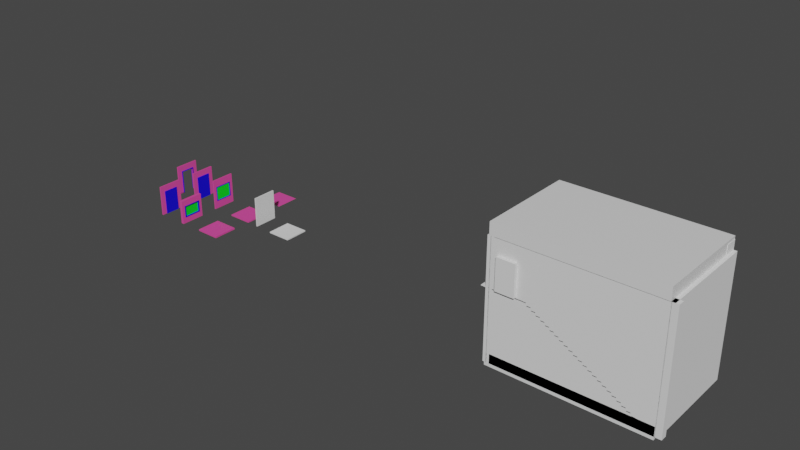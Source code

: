 # Source: B_ro.blend  (saved by Blender 2.83.18; exported with 4.5.12 LTS)
import bpy
from mathutils import Matrix  # noqa: F401  (used for matrix-valued properties, if any)

bpy.ops.wm.read_factory_settings(use_empty=True)
scene = bpy.context.scene
scene.name = 'Scene'

# ---- collections
col_collection = bpy.data.collections.new('Collection'); scene.collection.children.link(col_collection)

# ---- materials (node trees are filled in below, after node groups)
mat_material = bpy.data.materials.new('Material')
mat_material.alpha_threshold = 0.0
mat_material.use_transparent_shadow = False
mat_material.line_color = (0.0, 0.0, 0.0, 1.0)
mat_filler1 = bpy.data.materials.new('Filler1')
mat_filler1.use_transparent_shadow = False
mat_filler2 = bpy.data.materials.new('Filler2')
mat_filler2.use_transparent_shadow = False
mat_filler3 = bpy.data.materials.new('Filler3')
mat_filler3.use_transparent_shadow = False

# ---- material node trees
mat_material.use_nodes = True; mat_material.node_tree.nodes.clear()
_N = mat_material.node_tree.nodes; _L = mat_material.node_tree.links
n0 = _N.new('ShaderNodeOutputMaterial'); n0.name = 'Material Output'; n0.location = (300, 300)
n1 = _N.new('ShaderNodeBsdfPrincipled'); n1.name = 'Principled BSDF'; n1.location = (10, 300)
n1.distribution = 'GGX'
n1.subsurface_method = 'BURLEY'
n1.inputs[2].default_value = 0.4
n1.inputs[3].default_value = 1.45
n1.inputs[27].default_value = (0.0, 0.0, 0.0, 1.0)
n1.inputs[28].default_value = 1.0
_L.new(n1.outputs[0], n0.inputs[0])
n0.is_active_output = True
mat_filler1.use_nodes = True; mat_filler1.node_tree.nodes.clear()
_N = mat_filler1.node_tree.nodes; _L = mat_filler1.node_tree.links
n0 = _N.new('ShaderNodeBsdfPrincipled'); n0.name = 'Principled BSDF'; n0.location = (10, 300)
n0.distribution = 'GGX'
n0.subsurface_method = 'BURLEY'
n0.inputs[0].default_value = (0.8, 0.07471, 0.3574, 1.0)
n0.inputs[3].default_value = 1.45
n0.inputs[27].default_value = (0.0, 0.0, 0.0, 1.0)
n0.inputs[28].default_value = 1.0
n1 = _N.new('ShaderNodeOutputMaterial'); n1.name = 'Material Output'; n1.location = (300, 300)
_L.new(n0.outputs[0], n1.inputs[0])
n1.is_active_output = True
mat_filler2.use_nodes = True; mat_filler2.node_tree.nodes.clear()
_N = mat_filler2.node_tree.nodes; _L = mat_filler2.node_tree.links
n0 = _N.new('ShaderNodeBsdfPrincipled'); n0.name = 'Principled BSDF'; n0.location = (10, 300)
n0.distribution = 'GGX'
n0.subsurface_method = 'BURLEY'
n0.inputs[0].default_value = (0.006483, 0.0, 0.8, 1.0)
n0.inputs[3].default_value = 1.45
n0.inputs[27].default_value = (0.0, 0.0, 0.0, 1.0)
n0.inputs[28].default_value = 1.0
n1 = _N.new('ShaderNodeOutputMaterial'); n1.name = 'Material Output'; n1.location = (300, 300)
_L.new(n0.outputs[0], n1.inputs[0])
n1.is_active_output = True
mat_filler3.use_nodes = True; mat_filler3.node_tree.nodes.clear()
_N = mat_filler3.node_tree.nodes; _L = mat_filler3.node_tree.links
n0 = _N.new('ShaderNodeBsdfPrincipled'); n0.name = 'Principled BSDF'; n0.location = (10, 300)
n0.distribution = 'GGX'
n0.subsurface_method = 'BURLEY'
n0.inputs[0].default_value = (0.0, 0.8, 0.01255, 1.0)
n0.inputs[3].default_value = 1.45
n0.inputs[27].default_value = (0.0, 0.0, 0.0, 1.0)
n0.inputs[28].default_value = 1.0
n1 = _N.new('ShaderNodeOutputMaterial'); n1.name = 'Material Output'; n1.location = (300, 300)
_L.new(n0.outputs[0], n1.inputs[0])
n1.is_active_output = True

# ---- world
world_world = bpy.data.worlds.new('World'); scene.world = world_world
world_world.use_nodes = True; world_world.node_tree.nodes.clear()
_N = world_world.node_tree.nodes; _L = world_world.node_tree.links
n0 = _N.new('ShaderNodeOutputWorld'); n0.name = 'World Output'; n0.location = (300, 300)
n1 = _N.new('ShaderNodeBackground'); n1.name = 'Background'; n1.location = (10, 300)
n1.inputs[0].default_value = (0.05088, 0.05088, 0.05088, 1.0)
_L.new(n1.outputs[0], n0.inputs[0])
n0.is_active_output = True
world_world.color = (0.05088, 0.05088, 0.05088)
world_world.use_sun_shadow = False
world_world.sun_shadow_jitter_overblur = 0.0

# ---- meshes
me_cube = bpy.data.meshes.new('Cube')
me_cube.from_pydata([(1.0, 1.0, 1.0), (1.0, 1.0, -1.0), (1.0, -1.0, 1.0), (1.0, -1.0, -1.0), (-1.0, 1.0, 1.0), (-1.0, 1.0, -1.0), (-1.0, -1.0, 1.0), (-1.0, -1.0, -1.0)], [], [(0, 4, 6, 2), (3, 2, 6, 7), (7, 6, 4, 5), (5, 1, 3, 7), (1, 0, 2, 3), (5, 4, 0, 1)])
_uv = me_cube.uv_layers.new(name='UVMap')
_uv.uv.foreach_set('vector', [0.625, 0.5, 0.875, 0.5, 0.875, 0.75, 0.625, 0.75, 0.375, 0.75, 0.625, 0.75, 0.625, 1.0, 0.375, 1.0, 0.375, 0.0, 0.625, 0.0, 0.625, 0.25, 0.375, 0.25, 0.125, 0.5, 0.375, 0.5, 0.375, 0.75, 0.125, 0.75, 0.375, 0.5, 0.625, 0.5, 0.625, 0.75, 0.375, 0.75, 0.375, 0.25, 0.625, 0.25, 0.625, 0.5, 0.375, 0.5])
me_cube.materials.append(mat_material)
me_cube.use_remesh_preserve_volume = False
me_cube.use_remesh_preserve_attributes = False
me_cube.use_mirror_vertex_groups = False
me_cube.update()
me_cube_002 = bpy.data.meshes.new('Cube.002')
me_cube_002.from_pydata([(-1.0, -1.0, -1.0), (-1.0, -1.0, 1.0), (-1.0, 1.0, -1.0), (-1.0, 1.0, 1.0), (1.0, -1.0, -1.0), (1.0, -1.0, 1.0), (1.0, 1.0, -1.0), (1.0, 1.0, 1.0)], [], [(0, 1, 3, 2), (2, 3, 7, 6), (6, 7, 5, 4), (4, 5, 1, 0), (2, 6, 4, 0), (7, 3, 1, 5)])
_uv = me_cube_002.uv_layers.new(name='UVMap')
_uv.uv.foreach_set('vector', [0.375, 0.0, 0.625, 0.0, 0.625, 0.25, 0.375, 0.25, 0.375, 0.25, 0.625, 0.25, 0.625, 0.5, 0.375, 0.5, 0.375, 0.5, 0.625, 0.5, 0.625, 0.75, 0.375, 0.75, 0.375, 0.75, 0.625, 0.75, 0.625, 1.0, 0.375, 1.0, 0.125, 0.5, 0.375, 0.5, 0.375, 0.75, 0.125, 0.75, 0.625, 0.5, 0.875, 0.5, 0.875, 0.75, 0.625, 0.75])
me_cube_002.use_remesh_fix_poles = True
me_cube_002.use_remesh_preserve_attributes = False
me_cube_002.use_mirror_vertex_groups = False
me_cube_002.update()
me_cube_003 = bpy.data.meshes.new('Cube.003')
me_cube_003.from_pydata([(-1.0, -1.0, -1.0), (-1.0, -1.0, 1.0), (-1.0, 1.0, -1.0), (-1.0, 1.0, 1.0), (1.0, -1.0, -1.0), (1.0, -1.0, 1.0), (1.0, 1.0, -1.0), (1.0, 1.0, 1.0)], [], [(0, 1, 3, 2), (2, 3, 7, 6), (6, 7, 5, 4), (4, 5, 1, 0), (2, 6, 4, 0), (7, 3, 1, 5)])
_uv = me_cube_003.uv_layers.new(name='UVMap')
_uv.uv.foreach_set('vector', [0.375, 0.0, 0.625, 0.0, 0.625, 0.25, 0.375, 0.25, 0.375, 0.25, 0.625, 0.25, 0.625, 0.5, 0.375, 0.5, 0.375, 0.5, 0.625, 0.5, 0.625, 0.75, 0.375, 0.75, 0.375, 0.75, 0.625, 0.75, 0.625, 1.0, 0.375, 1.0, 0.125, 0.5, 0.375, 0.5, 0.375, 0.75, 0.125, 0.75, 0.625, 0.5, 0.875, 0.5, 0.875, 0.75, 0.625, 0.75])
me_cube_003.use_remesh_fix_poles = True
me_cube_003.use_remesh_preserve_attributes = False
me_cube_003.use_mirror_vertex_groups = False
me_cube_003.update()
me_cube_004 = bpy.data.meshes.new('Cube.004')
me_cube_004.from_pydata([(-1.0, -1.0, -1.0), (-1.0, -1.0, 1.0), (-1.0, 1.0, -1.0), (-1.0, 1.0, 1.0), (1.0, -1.0, -1.0), (1.0, -1.0, 1.0), (1.0, 1.0, -1.0), (1.0, 1.0, 1.0)], [], [(0, 1, 3, 2), (2, 3, 7, 6), (6, 7, 5, 4), (4, 5, 1, 0), (2, 6, 4, 0), (7, 3, 1, 5)])
_uv = me_cube_004.uv_layers.new(name='UVMap')
_uv.uv.foreach_set('vector', [0.375, 0.0, 0.625, 0.0, 0.625, 0.25, 0.375, 0.25, 0.375, 0.25, 0.625, 0.25, 0.625, 0.5, 0.375, 0.5, 0.375, 0.5, 0.625, 0.5, 0.625, 0.75, 0.375, 0.75, 0.375, 0.75, 0.625, 0.75, 0.625, 1.0, 0.375, 1.0, 0.125, 0.5, 0.375, 0.5, 0.375, 0.75, 0.125, 0.75, 0.625, 0.5, 0.875, 0.5, 0.875, 0.75, 0.625, 0.75])
me_cube_004.use_remesh_fix_poles = True
me_cube_004.use_remesh_preserve_attributes = False
me_cube_004.use_mirror_vertex_groups = False
me_cube_004.update()
me_cube_005 = bpy.data.meshes.new('Cube.005')
me_cube_005.from_pydata([(-1.0, -1.0, -1.0), (-1.0, -1.0, 1.0), (-1.0, 1.0, -1.0), (-1.0, 1.0, 1.0), (1.0, -1.0, -1.0), (1.0, -1.0, 1.0), (1.0, 1.0, -1.0), (1.0, 1.0, 1.0)], [], [(0, 1, 3, 2), (2, 3, 7, 6), (6, 7, 5, 4), (4, 5, 1, 0), (2, 6, 4, 0), (7, 3, 1, 5)])
_uv = me_cube_005.uv_layers.new(name='UVMap')
_uv.uv.foreach_set('vector', [0.375, 0.0, 0.625, 0.0, 0.625, 0.25, 0.375, 0.25, 0.375, 0.25, 0.625, 0.25, 0.625, 0.5, 0.375, 0.5, 0.375, 0.5, 0.625, 0.5, 0.625, 0.75, 0.375, 0.75, 0.375, 0.75, 0.625, 0.75, 0.625, 1.0, 0.375, 1.0, 0.125, 0.5, 0.375, 0.5, 0.375, 0.75, 0.125, 0.75, 0.625, 0.5, 0.875, 0.5, 0.875, 0.75, 0.625, 0.75])
me_cube_005.use_remesh_fix_poles = True
me_cube_005.use_remesh_preserve_attributes = False
me_cube_005.use_mirror_vertex_groups = False
me_cube_005.update()
me_cube_006 = bpy.data.meshes.new('Cube.006')
me_cube_006.from_pydata([(-1.0, -1.0, -1.0), (-1.0, -1.0, 1.0), (-1.0, 1.0, -1.0), (-1.0, 1.0, 1.0), (1.0, -1.0, -1.0), (1.0, -1.0, 1.0), (1.0, 1.0, -1.0), (1.0, 1.0, 1.0)], [], [(0, 1, 3, 2), (2, 3, 7, 6), (6, 7, 5, 4), (4, 5, 1, 0), (2, 6, 4, 0), (7, 3, 1, 5)])
_uv = me_cube_006.uv_layers.new(name='UVMap')
_uv.uv.foreach_set('vector', [0.375, 0.0, 0.625, 0.0, 0.625, 0.25, 0.375, 0.25, 0.375, 0.25, 0.625, 0.25, 0.625, 0.5, 0.375, 0.5, 0.375, 0.5, 0.625, 0.5, 0.625, 0.75, 0.375, 0.75, 0.375, 0.75, 0.625, 0.75, 0.625, 1.0, 0.375, 1.0, 0.125, 0.5, 0.375, 0.5, 0.375, 0.75, 0.125, 0.75, 0.625, 0.5, 0.875, 0.5, 0.875, 0.75, 0.625, 0.75])
me_cube_006.use_remesh_fix_poles = True
me_cube_006.use_remesh_preserve_attributes = False
me_cube_006.use_mirror_vertex_groups = False
me_cube_006.update()
me_cube_007 = bpy.data.meshes.new('Cube.007')
me_cube_007.from_pydata([(-1.0, -1.0, -1.0), (-1.0, -1.0, 1.0), (-1.0, 1.0, -1.0), (-1.0, 1.0, 1.0), (1.0, -1.0, -1.0), (1.0, -1.0, 1.0), (1.0, 1.0, -1.0), (1.0, 1.0, 1.0)], [], [(0, 1, 3, 2), (2, 3, 7, 6), (6, 7, 5, 4), (4, 5, 1, 0), (2, 6, 4, 0), (7, 3, 1, 5)])
_uv = me_cube_007.uv_layers.new(name='UVMap')
_uv.uv.foreach_set('vector', [0.375, 0.0, 0.625, 0.0, 0.625, 0.25, 0.375, 0.25, 0.375, 0.25, 0.625, 0.25, 0.625, 0.5, 0.375, 0.5, 0.375, 0.5, 0.625, 0.5, 0.625, 0.75, 0.375, 0.75, 0.375, 0.75, 0.625, 0.75, 0.625, 1.0, 0.375, 1.0, 0.125, 0.5, 0.375, 0.5, 0.375, 0.75, 0.125, 0.75, 0.625, 0.5, 0.875, 0.5, 0.875, 0.75, 0.625, 0.75])
me_cube_007.use_remesh_fix_poles = True
me_cube_007.use_remesh_preserve_attributes = False
me_cube_007.use_mirror_vertex_groups = False
me_cube_007.update()
me_cube_008 = bpy.data.meshes.new('Cube.008')
me_cube_008.from_pydata([(-1.0, -1.0, -1.0), (-1.0, -1.0, 1.0), (-1.0, 1.0, -1.0), (-1.0, 1.0, 1.0), (1.0, -1.0, -1.0), (1.0, -1.0, 1.0), (1.0, 1.0, -1.0), (1.0, 1.0, 1.0)], [], [(0, 1, 3, 2), (2, 3, 7, 6), (6, 7, 5, 4), (4, 5, 1, 0), (2, 6, 4, 0), (7, 3, 1, 5)])
_uv = me_cube_008.uv_layers.new(name='UVMap')
_uv.uv.foreach_set('vector', [0.375, 0.0, 0.625, 0.0, 0.625, 0.25, 0.375, 0.25, 0.375, 0.25, 0.625, 0.25, 0.625, 0.5, 0.375, 0.5, 0.375, 0.5, 0.625, 0.5, 0.625, 0.75, 0.375, 0.75, 0.375, 0.75, 0.625, 0.75, 0.625, 1.0, 0.375, 1.0, 0.125, 0.5, 0.375, 0.5, 0.375, 0.75, 0.125, 0.75, 0.625, 0.5, 0.875, 0.5, 0.875, 0.75, 0.625, 0.75])
me_cube_008.use_remesh_fix_poles = True
me_cube_008.use_remesh_preserve_attributes = False
me_cube_008.use_mirror_vertex_groups = False
me_cube_008.update()
me_cube_009 = bpy.data.meshes.new('Cube.009')
me_cube_009.from_pydata([(1.0, 1.0, 1.0), (1.0, 1.0, -1.0), (1.0, -1.0, 1.0), (1.0, -1.0, -1.0), (-1.0, 1.0, 1.0), (-1.0, 1.0, -1.0), (-1.0, -1.0, 1.0), (-1.0, -1.0, -1.0)], [], [(0, 4, 6, 2), (3, 2, 6, 7), (7, 6, 4, 5), (5, 1, 3, 7), (1, 0, 2, 3), (5, 4, 0, 1)])
_uv = me_cube_009.uv_layers.new(name='UVMap')
_uv.uv.foreach_set('vector', [0.625, 0.5, 0.875, 0.5, 0.875, 0.75, 0.625, 0.75, 0.375, 0.75, 0.625, 0.75, 0.625, 1.0, 0.375, 1.0, 0.375, 0.0, 0.625, 0.0, 0.625, 0.25, 0.375, 0.25, 0.125, 0.5, 0.375, 0.5, 0.375, 0.75, 0.125, 0.75, 0.375, 0.5, 0.625, 0.5, 0.625, 0.75, 0.375, 0.75, 0.375, 0.25, 0.625, 0.25, 0.625, 0.5, 0.375, 0.5])
me_cube_009.materials.append(mat_material)
me_cube_009.use_remesh_preserve_volume = False
me_cube_009.use_remesh_preserve_attributes = False
me_cube_009.use_mirror_vertex_groups = False
me_cube_009.update()
me_cube_011 = bpy.data.meshes.new('Cube.011')
me_cube_011.from_pydata([(-1.0, -1.0, -1.0), (-1.0, -1.0, 1.0), (-1.0, 1.0, -1.0), (-1.0, 1.0, 1.0), (1.0, -1.0, -1.0), (1.0, -1.0, 1.0), (1.0, 1.0, -1.0), (1.0, 1.0, 1.0)], [], [(0, 1, 3, 2), (2, 3, 7, 6), (6, 7, 5, 4), (4, 5, 1, 0), (2, 6, 4, 0), (7, 3, 1, 5)])
_uv = me_cube_011.uv_layers.new(name='UVMap')
_uv.uv.foreach_set('vector', [0.375, 0.0, 0.625, 0.0, 0.625, 0.25, 0.375, 0.25, 0.375, 0.25, 0.625, 0.25, 0.625, 0.5, 0.375, 0.5, 0.375, 0.5, 0.625, 0.5, 0.625, 0.75, 0.375, 0.75, 0.375, 0.75, 0.625, 0.75, 0.625, 1.0, 0.375, 1.0, 0.125, 0.5, 0.375, 0.5, 0.375, 0.75, 0.125, 0.75, 0.625, 0.5, 0.875, 0.5, 0.875, 0.75, 0.625, 0.75])
me_cube_011.use_remesh_fix_poles = True
me_cube_011.use_remesh_preserve_attributes = False
me_cube_011.use_mirror_vertex_groups = False
me_cube_011.update()
me_cube_012 = bpy.data.meshes.new('Cube.012')
me_cube_012.from_pydata([(-1.0, -1.0, -1.0), (-1.0, -1.0, 0.0), (-1.0, 1.0, -1.0), (-1.0, 1.0, 0.0), (1.0, -1.0, -1.0), (1.0, -1.0, 0.0), (1.0, 1.0, -1.0), (1.0, 1.0, 0.0)], [], [(0, 1, 3, 2), (2, 3, 7, 6), (6, 7, 5, 4), (4, 5, 1, 0), (2, 6, 4, 0), (7, 3, 1, 5)])
_uv = me_cube_012.uv_layers.new(name='UVMap')
_uv.uv.foreach_set('vector', [0.375, 0.0, 0.625, 0.0, 0.625, 0.25, 0.375, 0.25, 0.375, 0.25, 0.625, 0.25, 0.625, 0.5, 0.375, 0.5, 0.375, 0.5, 0.625, 0.5, 0.625, 0.75, 0.375, 0.75, 0.375, 0.75, 0.625, 0.75, 0.625, 1.0, 0.375, 1.0, 0.125, 0.5, 0.375, 0.5, 0.375, 0.75, 0.125, 0.75, 0.625, 0.5, 0.875, 0.5, 0.875, 0.75, 0.625, 0.75])
me_cube_012.use_remesh_fix_poles = True
me_cube_012.use_remesh_preserve_attributes = False
me_cube_012.use_mirror_vertex_groups = False
me_cube_012.update()
me_cube_013 = bpy.data.meshes.new('Cube.013')
me_cube_013.from_pydata([(-1.0, -1.0, -1.0), (-1.0, -1.0, 1.0), (-1.0, 1.0, -1.0), (-1.0, 1.0, 1.0), (1.0, -1.0, -1.0), (1.0, -1.0, 1.0), (1.0, 1.0, -1.0), (1.0, 1.0, 1.0)], [], [(0, 1, 3, 2), (2, 3, 7, 6), (6, 7, 5, 4), (4, 5, 1, 0), (2, 6, 4, 0), (7, 3, 1, 5)])
_uv = me_cube_013.uv_layers.new(name='UVMap')
_uv.uv.foreach_set('vector', [0.375, 0.0, 0.625, 0.0, 0.625, 0.25, 0.375, 0.25, 0.375, 0.25, 0.625, 0.25, 0.625, 0.5, 0.375, 0.5, 0.375, 0.5, 0.625, 0.5, 0.625, 0.75, 0.375, 0.75, 0.375, 0.75, 0.625, 0.75, 0.625, 1.0, 0.375, 1.0, 0.125, 0.5, 0.375, 0.5, 0.375, 0.75, 0.125, 0.75, 0.625, 0.5, 0.875, 0.5, 0.875, 0.75, 0.625, 0.75])
me_cube_013.use_remesh_fix_poles = True
me_cube_013.use_remesh_preserve_attributes = False
me_cube_013.use_mirror_vertex_groups = False
me_cube_013.update()
me_cube_014 = bpy.data.meshes.new('Cube.014')
me_cube_014.from_pydata([(-1.0, -1.0, 0.0), (-1.0, -1.0, 1.0), (-1.0, 1.0, 0.0), (-1.0, 1.0, 1.0), (1.0, -1.0, 0.0), (1.0, -1.0, 1.0), (1.0, 1.0, 0.0), (1.0, 1.0, 1.0)], [], [(0, 1, 3, 2), (2, 3, 7, 6), (6, 7, 5, 4), (4, 5, 1, 0), (2, 6, 4, 0), (7, 3, 1, 5)])
_uv = me_cube_014.uv_layers.new(name='UVMap')
_uv.uv.foreach_set('vector', [0.375, 0.0, 0.625, 0.0, 0.625, 0.25, 0.375, 0.25, 0.375, 0.25, 0.625, 0.25, 0.625, 0.5, 0.375, 0.5, 0.375, 0.5, 0.625, 0.5, 0.625, 0.75, 0.375, 0.75, 0.375, 0.75, 0.625, 0.75, 0.625, 1.0, 0.375, 1.0, 0.125, 0.5, 0.375, 0.5, 0.375, 0.75, 0.125, 0.75, 0.625, 0.5, 0.875, 0.5, 0.875, 0.75, 0.625, 0.75])
me_cube_014.materials.append(mat_filler1)
me_cube_014.use_remesh_fix_poles = True
me_cube_014.use_remesh_preserve_attributes = False
me_cube_014.use_mirror_vertex_groups = False
me_cube_014.update()
me_cube_015 = bpy.data.meshes.new('Cube.015')
me_cube_015.from_pydata([(-1.0, -1.0, -1.0), (-1.0, -1.0, 1.0), (-1.0, 1.0, -1.0), (-1.0, 1.0, 1.0), (1.0, -1.0, -1.0), (1.0, -1.0, 1.0), (1.0, 1.0, -1.0), (1.0, 1.0, 1.0), (-0.7975, -0.7975, -1.0), (-0.7975, 0.7975, -1.0), (0.7975, -0.7975, -1.0), (0.7975, 0.7975, -1.0), (-0.7975, -0.7975, 0.0), (-0.7975, 0.7975, 0.0), (0.7975, -0.7975, 0.0), (0.7975, 0.7975, 0.0)], [], [(0, 1, 3, 2), (2, 3, 7, 6), (6, 7, 5, 4), (4, 5, 1, 0), (4, 0, 8, 10), (7, 3, 1, 5), (8, 9, 13, 12), (2, 6, 11, 9), (0, 2, 9, 8), (6, 4, 10, 11), (13, 15, 14, 12), (10, 8, 12, 14), (9, 11, 15, 13), (11, 10, 14, 15)])
_uv = me_cube_015.uv_layers.new(name='UVMap')
_uv.uv.foreach_set('vector', [0.375, 0.0, 0.625, 0.0, 0.625, 0.25, 0.375, 0.25, 0.375, 0.25, 0.625, 0.25, 0.625, 0.5, 0.375, 0.5, 0.375, 0.5, 0.625, 0.5, 0.625, 0.75, 0.375, 0.75, 0.375, 0.75, 0.625, 0.75, 0.625, 1.0, 0.375, 1.0, 0.375, 0.75, 0.375, 1.0, 0.375, 1.0, 0.375, 0.75, 0.625, 0.5, 0.875, 0.5, 0.875, 0.75, 0.625, 0.75, 0.375, 0.0, 0.375, 0.25, 0.375, 0.25, 0.375, 0.0, 0.375, 0.25, 0.375, 0.5, 0.375, 0.5, 0.375, 0.25, 0.375, 0.0, 0.375, 0.25, 0.375, 0.25, 0.375, 0.0, 0.375, 0.5, 0.375, 0.75, 0.375, 0.75, 0.375, 0.5, 0.125, 0.5, 0.375, 0.5, 0.375, 0.75, 0.125, 0.75, 0.375, 0.75, 0.375, 1.0, 0.375, 1.0, 0.375, 0.75, 0.375, 0.25, 0.375, 0.5, 0.375, 0.5, 0.375, 0.25, 0.375, 0.5, 0.375, 0.75, 0.375, 0.75, 0.375, 0.5])
me_cube_015.materials.append(mat_filler2)
me_cube_015.use_remesh_fix_poles = True
me_cube_015.use_remesh_preserve_attributes = False
me_cube_015.use_mirror_vertex_groups = False
me_cube_015.update()
me_cube_016 = bpy.data.meshes.new('Cube.016')
me_cube_016.from_pydata([(-1.0, -1.0, -1.0), (-1.0, -1.0, 1.0), (-1.0, 1.0, -1.0), (-1.0, 1.0, 1.0), (1.0, -1.0, -1.0), (1.0, -1.0, 1.0), (1.0, 1.0, -1.0), (1.0, 1.0, 1.0)], [], [(0, 1, 3, 2), (2, 3, 7, 6), (6, 7, 5, 4), (4, 5, 1, 0), (2, 6, 4, 0), (7, 3, 1, 5)])
_uv = me_cube_016.uv_layers.new(name='UVMap')
_uv.uv.foreach_set('vector', [0.375, 0.0, 0.625, 0.0, 0.625, 0.25, 0.375, 0.25, 0.375, 0.25, 0.625, 0.25, 0.625, 0.5, 0.375, 0.5, 0.375, 0.5, 0.625, 0.5, 0.625, 0.75, 0.375, 0.75, 0.375, 0.75, 0.625, 0.75, 0.625, 1.0, 0.375, 1.0, 0.125, 0.5, 0.375, 0.5, 0.375, 0.75, 0.125, 0.75, 0.625, 0.5, 0.875, 0.5, 0.875, 0.75, 0.625, 0.75])
me_cube_016.materials.append(mat_filler3)
me_cube_016.use_remesh_fix_poles = True
me_cube_016.use_remesh_preserve_attributes = False
me_cube_016.use_mirror_vertex_groups = False
me_cube_016.update()
me_cube_023 = bpy.data.meshes.new('Cube.023')
me_cube_023.from_pydata([(-1.0, -1.0, 0.025), (-1.0, -1.0, 0.825), (-1.0, 1.0, 0.025), (-1.0, 1.0, 0.825), (1.0, -1.0, 0.025), (1.0, -1.0, 0.825), (1.0, 1.0, 0.025), (1.0, 1.0, 0.825), (-0.25, -0.25, -0.375), (-0.25, -0.25, 0.425), (-0.25, 0.25, -0.375), (-0.25, 0.25, 0.425), (0.25, -0.25, -0.375), (0.25, -0.25, 0.425), (0.25, 0.25, -0.375), (0.25, 0.25, 0.425), (-0.1994, -0.1994, -0.375), (-0.1994, 0.1994, -0.375), (0.1994, -0.1994, -0.375), (0.1994, 0.1994, -0.375), (-0.1994, -0.1994, 0.025), (-0.1994, 0.1994, 0.025), (0.1994, -0.1994, 0.025), (0.1994, 0.1994, 0.025), (-0.2, -0.2, -0.775), (-0.2, -0.2, 0.025), (-0.2, 0.2, -0.775), (-0.2, 0.2, 0.025), (0.2, -0.2, -0.775), (0.2, -0.2, 0.025), (0.2, 0.2, -0.775), (0.2, 0.2, 0.025)], [], [(0, 1, 3, 2), (2, 3, 7, 6), (6, 7, 5, 4), (4, 5, 1, 0), (2, 6, 4, 0), (7, 3, 1, 5), (8, 9, 11, 10), (10, 11, 15, 14), (14, 15, 13, 12), (12, 13, 9, 8), (12, 8, 16, 18), (15, 11, 9, 13), (16, 17, 21, 20), (10, 14, 19, 17), (8, 10, 17, 16), (14, 12, 18, 19), (21, 23, 22, 20), (18, 16, 20, 22), (17, 19, 23, 21), (19, 18, 22, 23), (24, 25, 27, 26), (26, 27, 31, 30), (30, 31, 29, 28), (28, 29, 25, 24), (26, 30, 28, 24), (31, 27, 25, 29)])
me_cube_023.polygons.foreach_set('material_index', [0, 0, 0, 0, 0, 0, 1, 1, 1, 1, 1, 1, 1, 1, 1, 1, 1, 1, 1, 1, 2, 2, 2, 2, 2, 2])
_uv = me_cube_023.uv_layers.new(name='UVMap')
_uv.uv.foreach_set('vector', [0.375, 0.0, 0.625, 0.0, 0.625, 0.25, 0.375, 0.25, 0.375, 0.25, 0.625, 0.25, 0.625, 0.5, 0.375, 0.5, 0.375, 0.5, 0.625, 0.5, 0.625, 0.75, 0.375, 0.75, 0.375, 0.75, 0.625, 0.75, 0.625, 1.0, 0.375, 1.0, 0.125, 0.5, 0.375, 0.5, 0.375, 0.75, 0.125, 0.75, 0.625, 0.5, 0.875, 0.5, 0.875, 0.75, 0.625, 0.75, 0.375, 0.0, 0.625, 0.0, 0.625, 0.25, 0.375, 0.25, 0.375, 0.25, 0.625, 0.25, 0.625, 0.5, 0.375, 0.5, 0.375, 0.5, 0.625, 0.5, 0.625, 0.75, 0.375, 0.75, 0.375, 0.75, 0.625, 0.75, 0.625, 1.0, 0.375, 1.0, 0.375, 0.75, 0.375, 1.0, 0.375, 1.0, 0.375, 0.75, 0.625, 0.5, 0.875, 0.5, 0.875, 0.75, 0.625, 0.75, 0.375, 0.0, 0.375, 0.25, 0.375, 0.25, 0.375, 0.0, 0.375, 0.25, 0.375, 0.5, 0.375, 0.5, 0.375, 0.25, 0.375, 0.0, 0.375, 0.25, 0.375, 0.25, 0.375, 0.0, 0.375, 0.5, 0.375, 0.75, 0.375, 0.75, 0.375, 0.5, 0.125, 0.5, 0.375, 0.5, 0.375, 0.75, 0.125, 0.75, 0.375, 0.75, 0.375, 1.0, 0.375, 1.0, 0.375, 0.75, 0.375, 0.25, 0.375, 0.5, 0.375, 0.5, 0.375, 0.25, 0.375, 0.5, 0.375, 0.75, 0.375, 0.75, 0.375, 0.5, 0.375, 0.0, 0.625, 0.0, 0.625, 0.25, 0.375, 0.25, 0.375, 0.25, 0.625, 0.25, 0.625, 0.5, 0.375, 0.5, 0.375, 0.5, 0.625, 0.5, 0.625, 0.75, 0.375, 0.75, 0.375, 0.75, 0.625, 0.75, 0.625, 1.0, 0.375, 1.0, 0.125, 0.5, 0.375, 0.5, 0.375, 0.75, 0.125, 0.75, 0.625, 0.5, 0.875, 0.5, 0.875, 0.75, 0.625, 0.75])
me_cube_023.materials.append(mat_filler1)
me_cube_023.materials.append(mat_filler2)
me_cube_023.materials.append(mat_filler3)
me_cube_023.use_remesh_fix_poles = True
me_cube_023.use_remesh_preserve_attributes = False
me_cube_023.use_mirror_vertex_groups = False
me_cube_023.update()
me_cube_026 = bpy.data.meshes.new('Cube.026')
me_cube_026.from_pydata([(-1.0, -1.0, -1.0), (-1.0, -1.0, 1.0), (-1.0, 1.0, -1.0), (-1.0, 1.0, 1.0), (1.0, -1.0, -1.0), (1.0, -1.0, 1.0), (1.0, 1.0, -1.0), (1.0, 1.0, 1.0), (1.0, -0.75, -0.5), (-1.0, -0.75, -0.5), (1.0, -0.75, 0.5), (-1.0, -0.75, 0.5), (1.0, 0.75, 0.5), (-1.0, 0.75, 0.5), (1.0, 0.75, -0.5), (-1.0, 0.75, -0.5)], [], [(0, 1, 11, 9, 15, 2), (2, 3, 7, 6), (6, 7, 12, 14, 8, 4), (4, 5, 1, 0), (2, 6, 4, 0), (7, 3, 1, 5), (15, 14, 12, 13), (4, 8, 10, 12, 7, 5), (2, 15, 13, 11, 1, 3), (9, 8, 14, 15), (8, 9, 11, 10), (10, 11, 13, 12)])
_uv = me_cube_026.uv_layers.new(name='UVMap')
_uv.uv.foreach_set('vector', [0.375, 0.0, 0.625, 0.0, 0.5625, 0.03125, 0.4375, 0.03125, 0.4375, 0.2188, 0.375, 0.25, 0.375, 0.25, 0.625, 0.25, 0.625, 0.5, 0.375, 0.5, 0.375, 0.5, 0.625, 0.5, 0.5625, 0.5312, 0.4375, 0.5312, 0.4375, 0.7187, 0.375, 0.75, 0.375, 0.75, 0.625, 0.75, 0.625, 1.0, 0.375, 1.0, 0.125, 0.5, 0.375, 0.5, 0.375, 0.75, 0.125, 0.75, 0.625, 0.5, 0.875, 0.5, 0.875, 0.75, 0.625, 0.75, 0.375, 0.2708, 0.375, 0.4792, 0.625, 0.4792, 0.625, 0.2708, 0.375, 0.75, 0.4375, 0.7187, 0.5625, 0.7187, 0.5625, 0.5312, 0.625, 0.5, 0.625, 0.75, 0.375, 0.25, 0.4375, 0.2188, 0.5625, 0.2188, 0.5625, 0.03125, 0.625, 0.0, 0.625, 0.25, 0.1458, 0.75, 0.3542, 0.75, 0.3542, 0.5, 0.1458, 0.5, 0.375, 0.7708, 0.375, 0.9792, 0.625, 0.9792, 0.625, 0.7708, 0.6458, 0.75, 0.8542, 0.75, 0.8542, 0.5, 0.6458, 0.5])
me_cube_026.materials.append(mat_filler1)
me_cube_026.use_remesh_fix_poles = True
me_cube_026.use_remesh_preserve_attributes = False
me_cube_026.use_mirror_vertex_groups = False
me_cube_026.update()
me_cube_027 = bpy.data.meshes.new('Cube.027')
me_cube_027.from_pydata([(-1.0, -1.0, -1.0), (-1.0, -1.0, 1.0), (-1.0, 1.0, -1.0), (-1.0, 1.0, 1.0), (1.0, -1.0, -1.0), (1.0, -1.0, 1.0), (1.0, 1.0, -1.0), (1.0, 1.0, 1.0), (1.0, -0.9, -0.9), (-1.0, -0.9, -0.9), (1.0, -0.9, 0.9), (-1.0, -0.9, 0.9), (1.0, 0.9, 0.9), (-1.0, 0.9, 0.9), (1.0, 0.9, -0.9), (-1.0, 0.9, -0.9)], [], [(0, 1, 11, 9, 15, 2), (2, 3, 7, 6), (6, 7, 12, 14, 8, 4), (4, 5, 1, 0), (2, 6, 4, 0), (7, 3, 1, 5), (15, 14, 12, 13), (4, 8, 10, 12, 7, 5), (2, 15, 13, 11, 1, 3), (9, 8, 14, 15), (8, 9, 11, 10), (10, 11, 13, 12)])
_uv = me_cube_027.uv_layers.new(name='UVMap')
_uv.uv.foreach_set('vector', [0.375, 0.0, 0.625, 0.0, 0.6125, 0.0125, 0.3875, 0.0125, 0.3875, 0.2375, 0.375, 0.25, 0.375, 0.25, 0.625, 0.25, 0.625, 0.5, 0.375, 0.5, 0.375, 0.5, 0.625, 0.5, 0.6125, 0.5125, 0.3875, 0.5125, 0.3875, 0.7375, 0.375, 0.75, 0.375, 0.75, 0.625, 0.75, 0.625, 1.0, 0.375, 1.0, 0.125, 0.5, 0.375, 0.5, 0.375, 0.75, 0.125, 0.75, 0.625, 0.5, 0.875, 0.5, 0.875, 0.75, 0.625, 0.75, 0.375, 0.3019, 0.375, 0.4481, 0.625, 0.4481, 0.625, 0.3019, 0.375, 0.75, 0.3875, 0.7375, 0.6125, 0.7375, 0.6125, 0.5125, 0.625, 0.5, 0.625, 0.75, 0.375, 0.25, 0.3875, 0.2375, 0.6125, 0.2375, 0.6125, 0.0125, 0.625, 0.0, 0.625, 0.25, 0.1769, 0.75, 0.3231, 0.75, 0.3231, 0.5, 0.1769, 0.5, 0.375, 0.8019, 0.375, 0.9481, 0.625, 0.9481, 0.625, 0.8019, 0.6769, 0.75, 0.8231, 0.75, 0.8231, 0.5, 0.6769, 0.5])
me_cube_027.materials.append(mat_filler2)
me_cube_027.use_remesh_fix_poles = True
me_cube_027.use_remesh_preserve_attributes = False
me_cube_027.use_mirror_vertex_groups = False
me_cube_027.update()
me_cube_028 = bpy.data.meshes.new('Cube.028')
me_cube_028.from_pydata([(-1.0, -1.0, -1.0), (-1.0, -1.0, 1.0), (-1.0, 1.0, -1.0), (-1.0, 1.0, 1.0), (1.0, -1.0, -1.0), (1.0, -1.0, 1.0), (1.0, 1.0, -1.0), (1.0, 1.0, 1.0)], [], [(0, 1, 3, 2), (2, 3, 7, 6), (6, 7, 5, 4), (4, 5, 1, 0), (2, 6, 4, 0), (7, 3, 1, 5)])
_uv = me_cube_028.uv_layers.new(name='UVMap')
_uv.uv.foreach_set('vector', [0.375, 0.0, 0.625, 0.0, 0.625, 0.25, 0.375, 0.25, 0.375, 0.25, 0.625, 0.25, 0.625, 0.5, 0.375, 0.5, 0.375, 0.5, 0.625, 0.5, 0.625, 0.75, 0.375, 0.75, 0.375, 0.75, 0.625, 0.75, 0.625, 1.0, 0.375, 1.0, 0.125, 0.5, 0.375, 0.5, 0.375, 0.75, 0.125, 0.75, 0.625, 0.5, 0.875, 0.5, 0.875, 0.75, 0.625, 0.75])
me_cube_028.materials.append(mat_filler3)
me_cube_028.use_remesh_fix_poles = True
me_cube_028.use_remesh_preserve_attributes = False
me_cube_028.use_mirror_vertex_groups = False
me_cube_028.update()
me_cube_031 = bpy.data.meshes.new('Cube.031')
me_cube_031.from_pydata([(-1.0, -1.0, -1.0), (-1.0, -1.0, 1.0), (-1.0, 1.0, -1.0), (-1.0, 1.0, 1.0), (1.0, -1.0, -1.0), (1.0, -1.0, 1.0), (1.0, 1.0, -1.0), (1.0, 1.0, 1.0), (-4.873, -1.481, -2.222), (-4.873, -1.481, 2.222), (-4.873, 1.481, -2.222), (-4.873, 1.481, 2.222), (4.873, -1.481, -2.222), (4.873, -1.481, 2.222), (4.873, 1.481, -2.222), (4.873, 1.481, 2.222), (4.873, -1.111, -1.111), (-4.873, -1.111, -1.111), (4.873, -1.111, 1.111), (-4.873, -1.111, 1.111), (4.873, 1.111, 1.111), (-4.873, 1.111, 1.111), (4.873, 1.111, -1.111), (-4.873, 1.111, -1.111), (-5.848, -1.111, -1.111), (-5.848, -1.111, 1.111), (-5.848, 1.111, -1.111), (-5.848, 1.111, 1.111), (5.848, -1.111, -1.111), (5.848, -1.111, 1.111), (5.848, 1.111, -1.111), (5.848, 1.111, 1.111), (5.848, -1.0, -1.0), (-5.848, -1.0, -1.0), (5.848, -1.0, 1.0), (-5.848, -1.0, 1.0), (5.848, 1.0, 1.0), (-5.848, 1.0, 1.0), (5.848, 1.0, -1.0), (-5.848, 1.0, -1.0)], [], [(0, 1, 3, 2), (2, 3, 7, 6), (6, 7, 5, 4), (4, 5, 1, 0), (2, 6, 4, 0), (7, 3, 1, 5), (8, 9, 19, 17, 23, 10), (10, 11, 15, 14), (14, 15, 20, 22, 16, 12), (12, 13, 9, 8), (10, 14, 12, 8), (15, 11, 9, 13), (23, 22, 20, 21), (12, 16, 18, 20, 15, 13), (10, 23, 21, 19, 9, 11), (17, 16, 22, 23), (16, 17, 19, 18), (18, 19, 21, 20), (24, 25, 35, 33, 39, 26), (26, 27, 31, 30), (30, 31, 36, 38, 32, 28), (28, 29, 25, 24), (26, 30, 28, 24), (31, 27, 25, 29), (39, 38, 36, 37), (28, 32, 34, 36, 31, 29), (26, 39, 37, 35, 25, 27), (33, 32, 38, 39), (32, 33, 35, 34), (34, 35, 37, 36)])
me_cube_031.polygons.foreach_set('material_index', [0, 0, 0, 0, 0, 0, 1, 1, 1, 1, 1, 1, 1, 1, 1, 1, 1, 1, 2, 2, 2, 2, 2, 2, 2, 2, 2, 2, 2, 2])
_uv = me_cube_031.uv_layers.new(name='UVMap')
_uv.uv.foreach_set('vector', [0.375, 0.0, 0.625, 0.0, 0.625, 0.25, 0.375, 0.25, 0.375, 0.25, 0.625, 0.25, 0.625, 0.5, 0.375, 0.5, 0.375, 0.5, 0.625, 0.5, 0.625, 0.75, 0.375, 0.75, 0.375, 0.75, 0.625, 0.75, 0.625, 1.0, 0.375, 1.0, 0.125, 0.5, 0.375, 0.5, 0.375, 0.75, 0.125, 0.75, 0.625, 0.5, 0.875, 0.5, 0.875, 0.75, 0.625, 0.75, 0.375, 0.0, 0.625, 0.0, 0.5625, 0.03125, 0.4375, 0.03125, 0.4375, 0.2188, 0.375, 0.25, 0.375, 0.25, 0.625, 0.25, 0.625, 0.5, 0.375, 0.5, 0.375, 0.5, 0.625, 0.5, 0.5625, 0.5312, 0.4375, 0.5312, 0.4375, 0.7187, 0.375, 0.75, 0.375, 0.75, 0.625, 0.75, 0.625, 1.0, 0.375, 1.0, 0.125, 0.5, 0.375, 0.5, 0.375, 0.75, 0.125, 0.75, 0.625, 0.5, 0.875, 0.5, 0.875, 0.75, 0.625, 0.75, 0.375, 0.2708, 0.375, 0.4792, 0.625, 0.4792, 0.625, 0.2708, 0.375, 0.75, 0.4375, 0.7187, 0.5625, 0.7187, 0.5625, 0.5312, 0.625, 0.5, 0.625, 0.75, 0.375, 0.25, 0.4375, 0.2188, 0.5625, 0.2188, 0.5625, 0.03125, 0.625, 0.0, 0.625, 0.25, 0.1458, 0.75, 0.3542, 0.75, 0.3542, 0.5, 0.1458, 0.5, 0.375, 0.7708, 0.375, 0.9792, 0.625, 0.9792, 0.625, 0.7708, 0.6458, 0.75, 0.8542, 0.75, 0.8542, 0.5, 0.6458, 0.5, 0.375, 0.0, 0.625, 0.0, 0.6125, 0.0125, 0.3875, 0.0125, 0.3875, 0.2375, 0.375, 0.25, 0.375, 0.25, 0.625, 0.25, 0.625, 0.5, 0.375, 0.5, 0.375, 0.5, 0.625, 0.5, 0.6125, 0.5125, 0.3875, 0.5125, 0.3875, 0.7375, 0.375, 0.75, 0.375, 0.75, 0.625, 0.75, 0.625, 1.0, 0.375, 1.0, 0.125, 0.5, 0.375, 0.5, 0.375, 0.75, 0.125, 0.75, 0.625, 0.5, 0.875, 0.5, 0.875, 0.75, 0.625, 0.75, 0.375, 0.3019, 0.375, 0.4481, 0.625, 0.4481, 0.625, 0.3019, 0.375, 0.75, 0.3875, 0.7375, 0.6125, 0.7375, 0.6125, 0.5125, 0.625, 0.5, 0.625, 0.75, 0.375, 0.25, 0.3875, 0.2375, 0.6125, 0.2375, 0.6125, 0.0125, 0.625, 0.0, 0.625, 0.25, 0.1769, 0.75, 0.3231, 0.75, 0.3231, 0.5, 0.1769, 0.5, 0.375, 0.8019, 0.375, 0.9481, 0.625, 0.9481, 0.625, 0.8019, 0.6769, 0.75, 0.8231, 0.75, 0.8231, 0.5, 0.6769, 0.5])
me_cube_031.materials.append(mat_filler3)
me_cube_031.materials.append(mat_filler1)
me_cube_031.materials.append(mat_filler2)
me_cube_031.use_remesh_fix_poles = True
me_cube_031.use_remesh_preserve_attributes = False
me_cube_031.use_mirror_vertex_groups = False
me_cube_031.update()
me_cube_032 = bpy.data.meshes.new('Cube.032')
me_cube_032.from_pydata([(-1.0, -1.0, -1.0), (-1.0, -1.0, 1.0), (-1.0, 1.0, -1.0), (-1.0, 1.0, 1.0), (1.0, -1.0, -1.0), (1.0, -1.0, 1.0), (1.0, 1.0, -1.0), (1.0, 1.0, 1.0)], [], [(0, 1, 3, 2), (2, 3, 7, 6), (6, 7, 5, 4), (4, 5, 1, 0), (2, 6, 4, 0), (7, 3, 1, 5)])
_uv = me_cube_032.uv_layers.new(name='UVMap')
_uv.uv.foreach_set('vector', [0.375, 0.0, 0.625, 0.0, 0.625, 0.25, 0.375, 0.25, 0.375, 0.25, 0.625, 0.25, 0.625, 0.5, 0.375, 0.5, 0.375, 0.5, 0.625, 0.5, 0.625, 0.75, 0.375, 0.75, 0.375, 0.75, 0.625, 0.75, 0.625, 1.0, 0.375, 1.0, 0.125, 0.5, 0.375, 0.5, 0.375, 0.75, 0.125, 0.75, 0.625, 0.5, 0.875, 0.5, 0.875, 0.75, 0.625, 0.75])
me_cube_032.materials.append(mat_filler1)
me_cube_032.use_remesh_fix_poles = True
me_cube_032.use_remesh_preserve_attributes = False
me_cube_032.use_mirror_vertex_groups = False
me_cube_032.update()
me_cube_033 = bpy.data.meshes.new('Cube.033')
me_cube_033.from_pydata([(-1.0, -1.0, -1.0), (-1.0, -1.0, 1.0), (-1.0, 1.0, -1.0), (-1.0, 1.0, 1.0), (1.0, -1.0, -1.0), (1.0, -1.0, 1.0), (1.0, 1.0, -1.0), (1.0, 1.0, 1.0)], [], [(0, 1, 3, 2), (2, 3, 7, 6), (6, 7, 5, 4), (4, 5, 1, 0), (2, 6, 4, 0), (7, 3, 1, 5)])
_uv = me_cube_033.uv_layers.new(name='UVMap')
_uv.uv.foreach_set('vector', [0.375, 0.0, 0.625, 0.0, 0.625, 0.25, 0.375, 0.25, 0.375, 0.25, 0.625, 0.25, 0.625, 0.5, 0.375, 0.5, 0.375, 0.5, 0.625, 0.5, 0.625, 0.75, 0.375, 0.75, 0.375, 0.75, 0.625, 0.75, 0.625, 1.0, 0.375, 1.0, 0.125, 0.5, 0.375, 0.5, 0.375, 0.75, 0.125, 0.75, 0.625, 0.5, 0.875, 0.5, 0.875, 0.75, 0.625, 0.75])
me_cube_033.materials.append(mat_filler2)
me_cube_033.use_remesh_fix_poles = True
me_cube_033.use_remesh_preserve_attributes = False
me_cube_033.use_mirror_vertex_groups = False
me_cube_033.update()
me_cube_034 = bpy.data.meshes.new('Cube.034')
me_cube_034.from_pydata([(-1.0, -1.0, -1.0), (-1.0, -1.0, 1.0), (-1.0, 1.0, -1.0), (-1.0, 1.0, 1.0), (1.0, -1.0, -1.0), (1.0, -1.0, 1.0), (1.0, 1.0, -1.0), (1.0, 1.0, 1.0), (-2.0, -0.6, -1.0), (-2.0, -0.6, 0.6), (-2.0, 0.6, -1.0), (-2.0, 0.6, 0.6), (2.0, -0.6, -1.0), (2.0, -0.6, 0.6), (2.0, 0.6, -1.0), (2.0, 0.6, 0.6)], [], [(0, 1, 3, 2), (2, 3, 7, 6), (6, 7, 5, 4), (4, 5, 1, 0), (2, 6, 4, 0), (7, 3, 1, 5), (8, 9, 11, 10), (10, 11, 15, 14), (14, 15, 13, 12), (12, 13, 9, 8), (10, 14, 12, 8), (15, 11, 9, 13)])
me_cube_034.polygons.foreach_set('material_index', [0, 0, 0, 0, 0, 0, 1, 1, 1, 1, 1, 1])
_uv = me_cube_034.uv_layers.new(name='UVMap')
_uv.uv.foreach_set('vector', [0.375, 0.0, 0.625, 0.0, 0.625, 0.25, 0.375, 0.25, 0.375, 0.25, 0.625, 0.25, 0.625, 0.5, 0.375, 0.5, 0.375, 0.5, 0.625, 0.5, 0.625, 0.75, 0.375, 0.75, 0.375, 0.75, 0.625, 0.75, 0.625, 1.0, 0.375, 1.0, 0.125, 0.5, 0.375, 0.5, 0.375, 0.75, 0.125, 0.75, 0.625, 0.5, 0.875, 0.5, 0.875, 0.75, 0.625, 0.75, 0.375, 0.0, 0.625, 0.0, 0.625, 0.25, 0.375, 0.25, 0.375, 0.25, 0.625, 0.25, 0.625, 0.5, 0.375, 0.5, 0.375, 0.5, 0.625, 0.5, 0.625, 0.75, 0.375, 0.75, 0.375, 0.75, 0.625, 0.75, 0.625, 1.0, 0.375, 1.0, 0.125, 0.5, 0.375, 0.5, 0.375, 0.75, 0.125, 0.75, 0.625, 0.5, 0.875, 0.5, 0.875, 0.75, 0.625, 0.75])
me_cube_034.materials.append(mat_filler1)
me_cube_034.materials.append(mat_filler2)
me_cube_034.use_remesh_fix_poles = True
me_cube_034.use_remesh_preserve_attributes = False
me_cube_034.use_mirror_vertex_groups = False
me_cube_034.update()
me_cube_036 = bpy.data.meshes.new('Cube.036')
me_cube_036.from_pydata([(-1.0, -1.0, -1.0), (-1.0, -1.0, 1.0), (-1.0, 1.0, -1.0), (-1.0, 1.0, 1.0), (1.0, -1.0, -1.0), (1.0, -1.0, 1.0), (1.0, 1.0, -1.0), (1.0, 1.0, 1.0), (-2.0, -0.6, -1.0), (-2.0, -0.6, 0.6), (-2.0, 0.6, -1.0), (-2.0, 0.6, 0.6), (2.0, -0.6, -1.0), (2.0, -0.6, 0.6), (2.0, 0.6, -1.0), (2.0, 0.6, 0.6), (2.0, -0.54, -1.0), (-2.0, -0.54, -1.0), (1.0, -0.54, -1.0), (-1.0, -0.54, -1.0), (2.0, -0.54, 0.56), (1.0, -0.54, 0.56), (-1.0, -0.54, 0.56), (-2.0, -0.54, 0.56), (2.0, 0.54, 0.56), (1.0, 0.54, 0.56), (-1.0, 0.54, 0.56), (-2.0, 0.54, 0.56), (2.0, 0.54, -1.0), (-2.0, 0.54, -1.0), (1.0, 0.54, -1.0), (-1.0, 0.54, -1.0)], [], [(0, 1, 3, 2, 31, 26, 22, 19), (2, 3, 7, 6), (6, 7, 5, 4, 18, 21, 25, 30), (4, 5, 1, 0), (2, 6, 30, 31), (7, 3, 1, 5), (8, 9, 11, 10, 29, 27, 23, 17), (10, 11, 15, 14), (14, 15, 13, 12, 16, 20, 24, 28), (12, 13, 9, 8), (15, 11, 9, 13), (24, 25, 30, 31, 26, 27, 29, 28), (20, 21, 25, 24), (22, 23, 27, 26), (23, 22, 19, 18, 21, 20, 16, 17), (19, 18, 4, 0), (21, 18, 19, 22), (21, 22, 26, 25), (25, 26, 31, 30)])
me_cube_036.polygons.foreach_set('material_index', [0, 0, 0, 0, 0, 0, 1, 1, 1, 1, 1, 1, 1, 1, 1, 0, 0, 0, 0])
_uv = me_cube_036.uv_layers.new(name='UVMap')
_uv.uv.foreach_set('vector', [0.375, 0.0, 0.625, 0.0, 0.625, 0.25, 0.375, 0.25, 0.375, 0.1925, 0.57, 0.1925, 0.57, 0.0575, 0.375, 0.0575, 0.375, 0.25, 0.625, 0.25, 0.625, 0.5, 0.375, 0.5, 0.375, 0.5, 0.625, 0.5, 0.625, 0.75, 0.375, 0.75, 0.375, 0.6925, 0.57, 0.6925, 0.57, 0.5575, 0.375, 0.5575, 0.375, 0.75, 0.625, 0.75, 0.625, 1.0, 0.375, 1.0, 0.125, 0.5, 0.375, 0.5, 0.375, 0.5575, 0.125, 0.5575, 0.625, 0.5, 0.875, 0.5, 0.875, 0.75, 0.625, 0.75, 0.375, 0.0, 0.625, 0.0, 0.625, 0.25, 0.375, 0.25, 0.375, 0.2375, 0.6188, 0.2375, 0.6188, 0.0125, 0.375, 0.0125, 0.375, 0.25, 0.625, 0.25, 0.625, 0.5, 0.375, 0.5, 0.375, 0.5, 0.625, 0.5, 0.625, 0.75, 0.375, 0.75, 0.375, 0.7375, 0.6188, 0.7375, 0.6188, 0.5125, 0.375, 0.5125, 0.375, 0.75, 0.625, 0.75, 0.625, 1.0, 0.375, 1.0, 0.625, 0.5, 0.875, 0.5, 0.875, 0.75, 0.625, 0.75, 0.625, 0.425, 0.625, 0.4, 0.3813, 0.4, 0.3813, 0.35, 0.625, 0.35, 0.625, 0.325, 0.3813, 0.325, 0.3813, 0.425, 0.7, 0.75, 0.725, 0.75, 0.725, 0.5, 0.7, 0.5, 0.775, 0.75, 0.8, 0.75, 0.8, 0.5, 0.775, 0.5, 0.625, 0.925, 0.625, 0.9, 0.3813, 0.9, 0.3813, 0.85, 0.625, 0.85, 0.625, 0.825, 0.3813, 0.825, 0.3812, 0.925, 0.125, 0.6925, 0.375, 0.6925, 0.375, 0.75, 0.125, 0.75, 0.0, 0.0, 0.0, 0.0, 0.0, 0.0, 0.0, 0.0, 0.0, 0.0, 0.0, 0.0, 0.0, 0.0, 0.0, 0.0, 0.0, 0.0, 0.0, 0.0, 0.375, 0.1925, 0.375, 0.5575])
me_cube_036.materials.append(mat_filler1)
me_cube_036.materials.append(mat_filler2)
me_cube_036.use_remesh_fix_poles = True
me_cube_036.use_remesh_preserve_attributes = False
me_cube_036.use_mirror_vertex_groups = False
me_cube_036.update()
me_cube_001 = bpy.data.meshes.new('Cube.001')
me_cube_001.from_pydata([(-1.0, -1.0, -0.8), (-1.0, -1.0, 0.8), (-1.0, 1.0, -0.8), (-1.0, 1.0, 0.8), (1.0, -1.0, -0.8), (1.0, -1.0, 0.8), (1.0, 1.0, -0.8), (1.0, 1.0, 0.8)], [], [(0, 1, 3, 2), (2, 3, 7, 6), (6, 7, 5, 4), (4, 5, 1, 0), (2, 6, 4, 0), (7, 3, 1, 5)])
_uv = me_cube_001.uv_layers.new(name='UVMap')
_uv.uv.foreach_set('vector', [0.375, 0.0, 0.625, 0.0, 0.625, 0.25, 0.375, 0.25, 0.375, 0.25, 0.625, 0.25, 0.625, 0.5, 0.375, 0.5, 0.375, 0.5, 0.625, 0.5, 0.625, 0.75, 0.375, 0.75, 0.375, 0.75, 0.625, 0.75, 0.625, 1.0, 0.375, 1.0, 0.125, 0.5, 0.375, 0.5, 0.375, 0.75, 0.125, 0.75, 0.625, 0.5, 0.875, 0.5, 0.875, 0.75, 0.625, 0.75])
me_cube_001.materials.append(mat_filler1)
me_cube_001.use_remesh_fix_poles = True
me_cube_001.use_remesh_preserve_attributes = False
me_cube_001.use_mirror_vertex_groups = False
me_cube_001.update()

# ---- objects
ob_cube = bpy.data.objects.new('Cube', me_cube)
ob_cube_002 = bpy.data.objects.new('Cube.002', me_cube_002)
ob_cube_003 = bpy.data.objects.new('Cube.003', me_cube_003)
ob_cube_004 = bpy.data.objects.new('Cube.004', me_cube_004)
ob_cube_005 = bpy.data.objects.new('Cube.005', me_cube_005)
ob_treppe = bpy.data.objects.new('Treppe', me_cube_006)
ob_treppe_001 = bpy.data.objects.new('Treppe.001', me_cube_007)
ob_cube_006 = bpy.data.objects.new('Cube.006', me_cube_008)
ob_cube_007 = bpy.data.objects.new('Cube.007', me_cube_009)
ob_cube_001 = bpy.data.objects.new('Cube.001', me_cube_011)
ob_boden = bpy.data.objects.new('Boden', me_cube_012)
ob_wand = bpy.data.objects.new('Wand', me_cube_013)
ob_decke = bpy.data.objects.new('Decke', me_cube_014)
ob_lampe = bpy.data.objects.new('Lampe', me_cube_015)
ob_cube_008 = bpy.data.objects.new('Cube.008', me_cube_016)
ob_decke_002 = bpy.data.objects.new('Decke.002', me_cube_023)
ob_cube_009 = bpy.data.objects.new('Cube.009', me_cube_026)
ob_cube_010 = bpy.data.objects.new('Cube.010', me_cube_027)
ob_cube_011 = bpy.data.objects.new('Cube.011', me_cube_028)
ob_fensterwand = bpy.data.objects.new('Fensterwand', me_cube_031)
ob_t_rwand = bpy.data.objects.new('Türwand', me_cube_032)
ob_cube_012 = bpy.data.objects.new('Cube.012', me_cube_033)
ob_t_rwand_001 = bpy.data.objects.new('Türwand.001', me_cube_034)
ob_t_rrahmenwand = bpy.data.objects.new('Türrahmenwand', me_cube_036)
ob_deckeohnelampe = bpy.data.objects.new('DeckeOhneLampe', me_cube_001)

# ---- transforms, parenting, visibility, modifiers, constraints
ob_cube.location = (-2.653, 0.0, -1.0)
ob_cube.scale = (12.6, 8.0, 1.0)
ob_cube.lock_rotations_4d = False
ob_cube.empty_display_type = 'ARROWS'
ob_cube.lineart.crease_threshold = 0.0
ob_cube_002.location = (-2.0, -7.5, 8.0)
ob_cube_002.scale = (13.0, 0.5, 9.5)
ob_cube_002.lineart.crease_threshold = 0.0
_m = ob_cube_002.modifiers.new('Boolean', 'BOOLEAN')
_m.object = ob_cube_006
_m.solver = 'FAST'
ob_cube_003.location = (10.0, 0.0, 8.0)
ob_cube_003.rotation_euler = (0.0, -0.0, -1.571)
ob_cube_003.scale = (8.0, 0.5, 9.5)
ob_cube_003.lineart.crease_threshold = 0.0
ob_cube_004.location = (-15.0, 0.0, 8.0)
ob_cube_004.rotation_euler = (0.0, -0.0, -1.571)
ob_cube_004.scale = (8.0, 0.5, 9.5)
ob_cube_004.lineart.crease_threshold = 0.0
ob_cube_005.location = (-3.3, 7.5, 3.6)
ob_cube_005.scale = (2.0, 1.746, 3.6)
ob_cube_005.lineart.crease_threshold = 0.0
ob_treppe.location = (7.0, -6.0, 0.0)
ob_treppe.scale = (0.3, 2.0, 0.05)
ob_treppe.lineart.crease_threshold = 0.0
_m = ob_treppe.modifiers.new('Array', 'ARRAY')
_m.count = 24
_m.constant_offset_displace = (0.0, 0.0, 0.0)
_m.relative_offset_displace = (-1.2, 0.0, 4.3)
ob_treppe_001.location = (-13.0, -6.0, 9.899)
ob_treppe_001.scale = (3.24, 2.0, 0.05)
ob_treppe_001.lineart.crease_threshold = 0.0
ob_cube_006.location = (-12.3, -7.5, 12.6)
ob_cube_006.scale = (1.5, 1.0, 2.5)
ob_cube_006.lineart.crease_threshold = 0.0
ob_cube_007.location = (-2.653, 0.0, 18.46)
ob_cube_007.scale = (12.6, 8.0, 1.0)
ob_cube_007.lock_rotations_4d = False
ob_cube_007.empty_display_type = 'ARROWS'
ob_cube_007.lineart.crease_threshold = 0.0
ob_cube_001.location = (-2.596, 7.0, 9.0)
ob_cube_001.scale = (12.6, 1.0, 10.0)
ob_cube_001.lineart.crease_threshold = 0.0
_m = ob_cube_001.modifiers.new('Boolean', 'BOOLEAN')
_m.object = ob_cube_005
_m.solver = 'FAST'
ob_boden.location = (-60.0, 0.0, 0.0)
ob_boden.scale = (2.0, 2.0, 0.2)
ob_boden.lineart.crease_threshold = 0.0
ob_wand.location = (-65.0, 0.0, 2.5)
ob_wand.scale = (0.1, 2.0, 2.5)
ob_wand.lineart.crease_threshold = 0.0
ob_decke.location = (-69.0, -7.0, 0.0)
ob_decke.scale = (2.0, 2.0, 0.25)
ob_decke.lineart.crease_threshold = 0.0
ob_lampe.location = (-69.0, -7.0, 0.0)
ob_lampe.scale = (0.5, 0.5, 0.1)
ob_lampe.lineart.crease_threshold = 0.0
ob_cube_008.location = (-69.0, -7.0, -0.1)
ob_cube_008.scale = (0.4, 0.4, 0.1)
ob_cube_008.lineart.crease_threshold = 0.0
ob_decke_002.location = (-69.0, 0.0, -0.00625)
ob_decke_002.scale = (2.0, 2.0, 0.25)
ob_decke_002.lineart.crease_threshold = 0.0
ob_cube_009.location = (-75.0, -7.0, 2.0)
ob_cube_009.scale = (0.25, 2.0, 2.0)
ob_cube_009.lineart.crease_threshold = 0.0
ob_cube_010.location = (-75.0, -7.0, 2.0)
ob_cube_010.scale = (0.3, 1.5, 1.0)
ob_cube_010.lineart.crease_threshold = 0.0
ob_cube_011.location = (-75.0, -7.0, 2.0)
ob_cube_011.scale = (0.0513, 1.35, 0.9)
ob_cube_011.lineart.crease_threshold = 0.0
ob_fensterwand.location = (-75.0, -2.488e-08, 2.55)
ob_fensterwand.scale = (0.02, 1.35, 1.15)
ob_fensterwand.lineart.crease_threshold = 0.0
ob_t_rwand.location = (-80.0, -7.0, 2.5)
ob_t_rwand.scale = (0.1, 2.0, 2.5)
ob_t_rwand.lineart.crease_threshold = 0.0
ob_cube_012.location = (-80.0, -7.0, 2.0)
ob_cube_012.scale = (0.2, 1.2, 2.0)
ob_cube_012.lineart.crease_threshold = 0.0
ob_t_rwand_001.location = (-80.0, 0.0, 2.5)
ob_t_rwand_001.scale = (0.1, 2.0, 2.5)
ob_t_rwand_001.lineart.crease_threshold = 0.0
ob_t_rrahmenwand.location = (-84.0, 0.0, 2.5)
ob_t_rrahmenwand.scale = (0.1, 2.0, 2.5)
ob_t_rrahmenwand.lineart.crease_threshold = 0.0
ob_deckeohnelampe.location = (-69.0, 7.0, 0.3)
ob_deckeohnelampe.scale = (2.0, 2.0, 0.005)
ob_deckeohnelampe.lineart.crease_threshold = 0.0

# ---- collection membership
col_collection.objects.link(ob_cube)
col_collection.objects.link(ob_cube_002)
col_collection.objects.link(ob_cube_003)
col_collection.objects.link(ob_cube_004)
col_collection.objects.link(ob_cube_005)
col_collection.objects.link(ob_treppe)
col_collection.objects.link(ob_treppe_001)
col_collection.objects.link(ob_cube_006)
col_collection.objects.link(ob_cube_007)
col_collection.objects.link(ob_cube_001)
col_collection.objects.link(ob_boden)
col_collection.objects.link(ob_wand)
col_collection.objects.link(ob_decke)
col_collection.objects.link(ob_lampe)
col_collection.objects.link(ob_cube_008)
col_collection.objects.link(ob_decke_002)
col_collection.objects.link(ob_cube_009)
col_collection.objects.link(ob_cube_010)
col_collection.objects.link(ob_cube_011)
col_collection.objects.link(ob_fensterwand)
col_collection.objects.link(ob_t_rwand)
col_collection.objects.link(ob_cube_012)
col_collection.objects.link(ob_t_rwand_001)
col_collection.objects.link(ob_t_rrahmenwand)
col_collection.objects.link(ob_deckeohnelampe)

# ---- scene / render settings (as saved in the file)
scene.frame_start = 1; scene.frame_end = 250; scene.frame_set(1)
scene.render.engine = 'BLENDER_EEVEE_NEXT'
scene.cycles.use_denoising = False
scene.cycles.samples = 128
scene.cycles.sampling_pattern = 'TABULATED_SOBOL'
scene.cycles.use_adaptive_sampling = False
scene.cycles.use_light_tree = False
scene.view_settings.view_transform = 'Filmic'
bpy.context.view_layer.update()

# ---- added for rendering (the .blend has no active camera and no usable light): camera, sun
cam_auto = bpy.data.cameras.new('AutoCamera')
cam_auto.lens = 50.0
cam_auto.sensor_width = 36.0
cam_auto.clip_end = 1612.06
ob_auto_camera = bpy.data.objects.new('AutoCamera', cam_auto)
scene.collection.objects.link(ob_auto_camera)
ob_auto_camera.location = (55.2557, -110.104, 82.2137)
ob_auto_camera.rotation_euler = (1.09748, -7.21219e-08, 0.694738)
scene.camera = ob_auto_camera
light_auto_sun = bpy.data.lights.new('AutoSun', 'SUN')
light_auto_sun.energy = 3.0
light_auto_sun.angle = 0.0523599
ob_auto_sun = bpy.data.objects.new('AutoSun', light_auto_sun)
scene.collection.objects.link(ob_auto_sun)
ob_auto_sun.rotation_euler = (0.872665, 0.174533, 0.523599)
bpy.context.view_layer.update()

